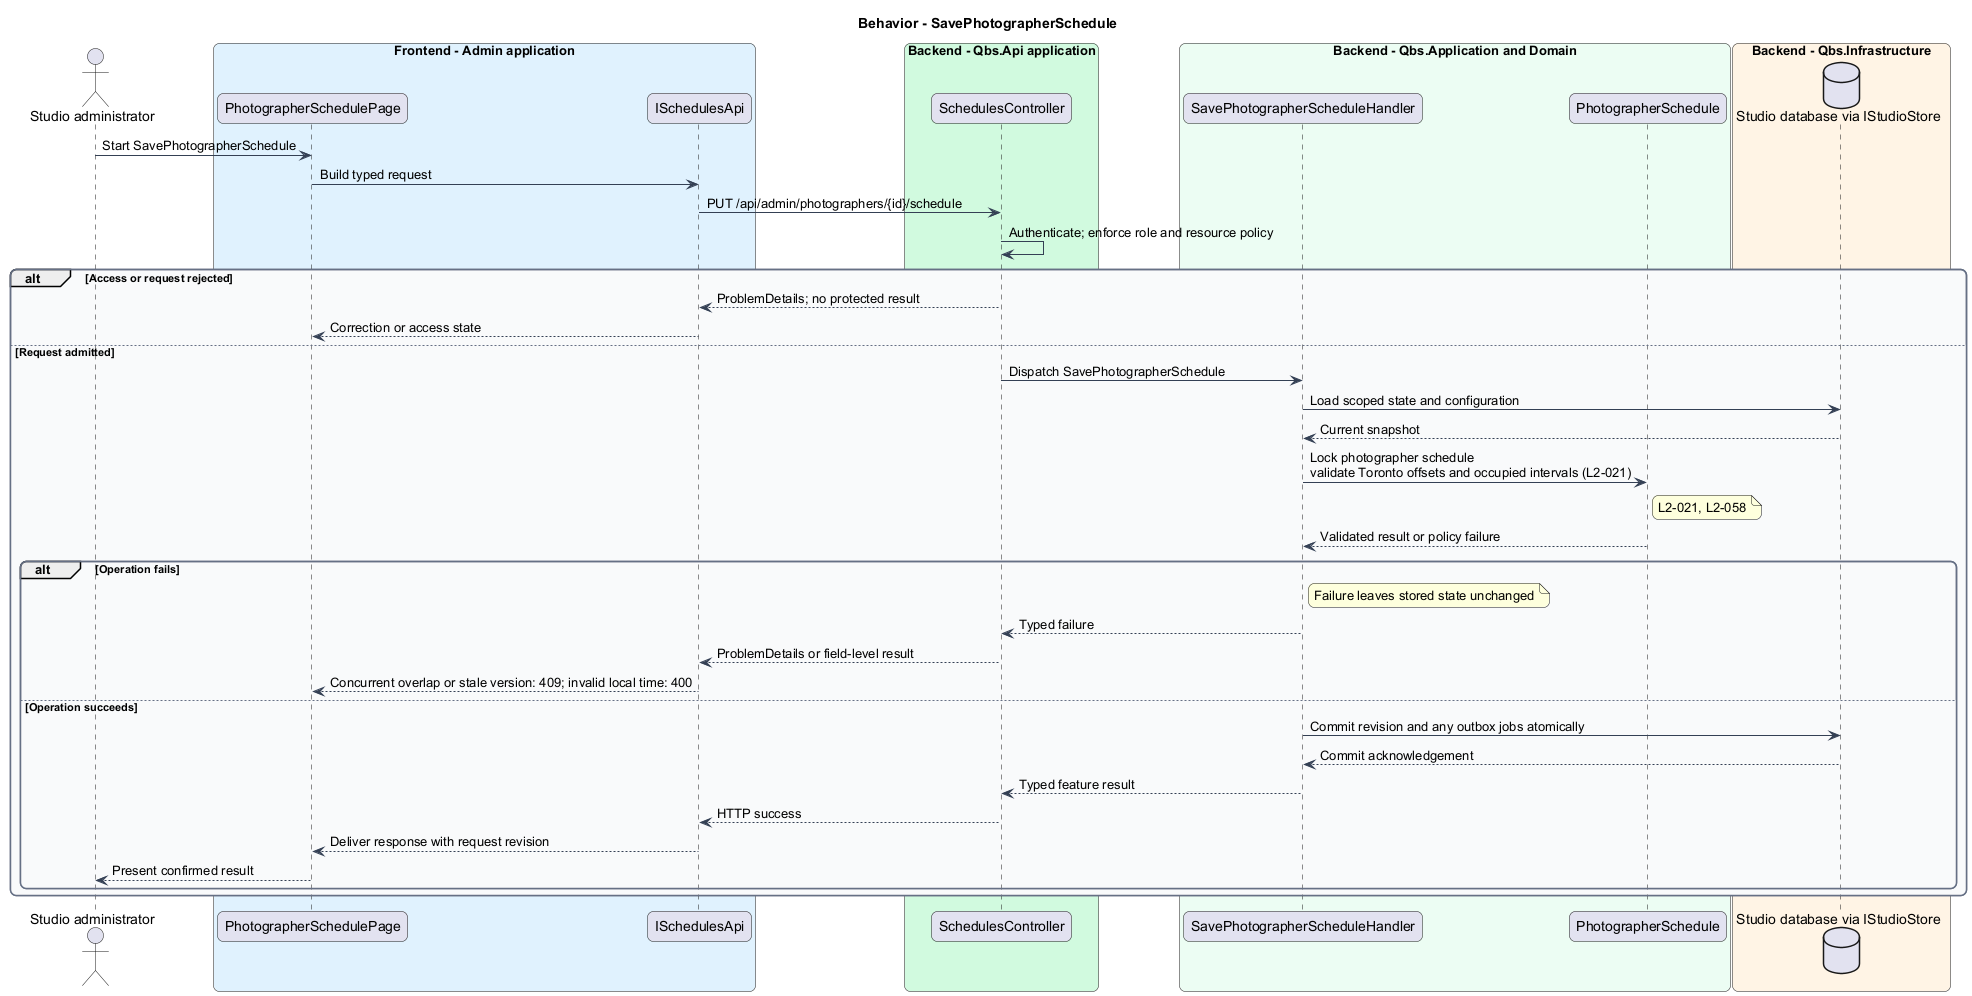

The diagram above was rendered by PlantUML. Its source (embedded in the PNG):
@startuml
skinparam backgroundColor #FFFFFF
skinparam shadowing false
skinparam roundcorner 12
skinparam defaultFontName Arial
skinparam ArrowColor #344054
skinparam rectangle {
  BorderColor #344054
  FontColor #101828
}
skinparam package {
  BorderColor #667085
  FontColor #101828
  BackgroundColor #F9FAFB
}
title Behavior - SavePhotographerSchedule
actor "Studio administrator" as actor
box "Frontend - Admin application" #E0F2FE
 participant "PhotographerSchedulePage" as page
 participant "ISchedulesApi" as client
end box
box "Backend - Qbs.Api application" #D1FADF
 participant "SchedulesController" as controller
end box
box "Backend - Qbs.Application and Domain" #ECFDF3
 participant "SavePhotographerScheduleHandler" as handler
 participant "PhotographerSchedule" as entity
end box
box "Backend - Qbs.Infrastructure" #FFF4E5
 database "Studio database via IStudioStore" as db
end box
actor -> page : Start SavePhotographerSchedule
page -> client : Build typed request
client -> controller : PUT /api/admin/photographers/{id}/schedule
controller -> controller : Authenticate; enforce role and resource policy
alt Access or request rejected
controller --> client : ProblemDetails; no protected result
client --> page : Correction or access state
else Request admitted
controller -> handler : Dispatch SavePhotographerSchedule
handler -> db : Load scoped state and configuration
db --> handler : Current snapshot
handler -> entity : Lock photographer schedule\nvalidate Toronto offsets and occupied intervals (L2-021)
note right of entity
L2-021, L2-058
end note
entity --> handler : Validated result or policy failure
alt Operation fails
note right of handler : Failure leaves stored state unchanged
handler --> controller : Typed failure
controller --> client : ProblemDetails or field-level result
client --> page : Concurrent overlap or stale version: 409; invalid local time: 400
else Operation succeeds
handler -> db : Commit revision and any outbox jobs atomically
db --> handler : Commit acknowledgement
handler --> controller : Typed feature result
controller --> client : HTTP success
client --> page : Deliver response with request revision
page --> actor : Present confirmed result
end
end
@enduml